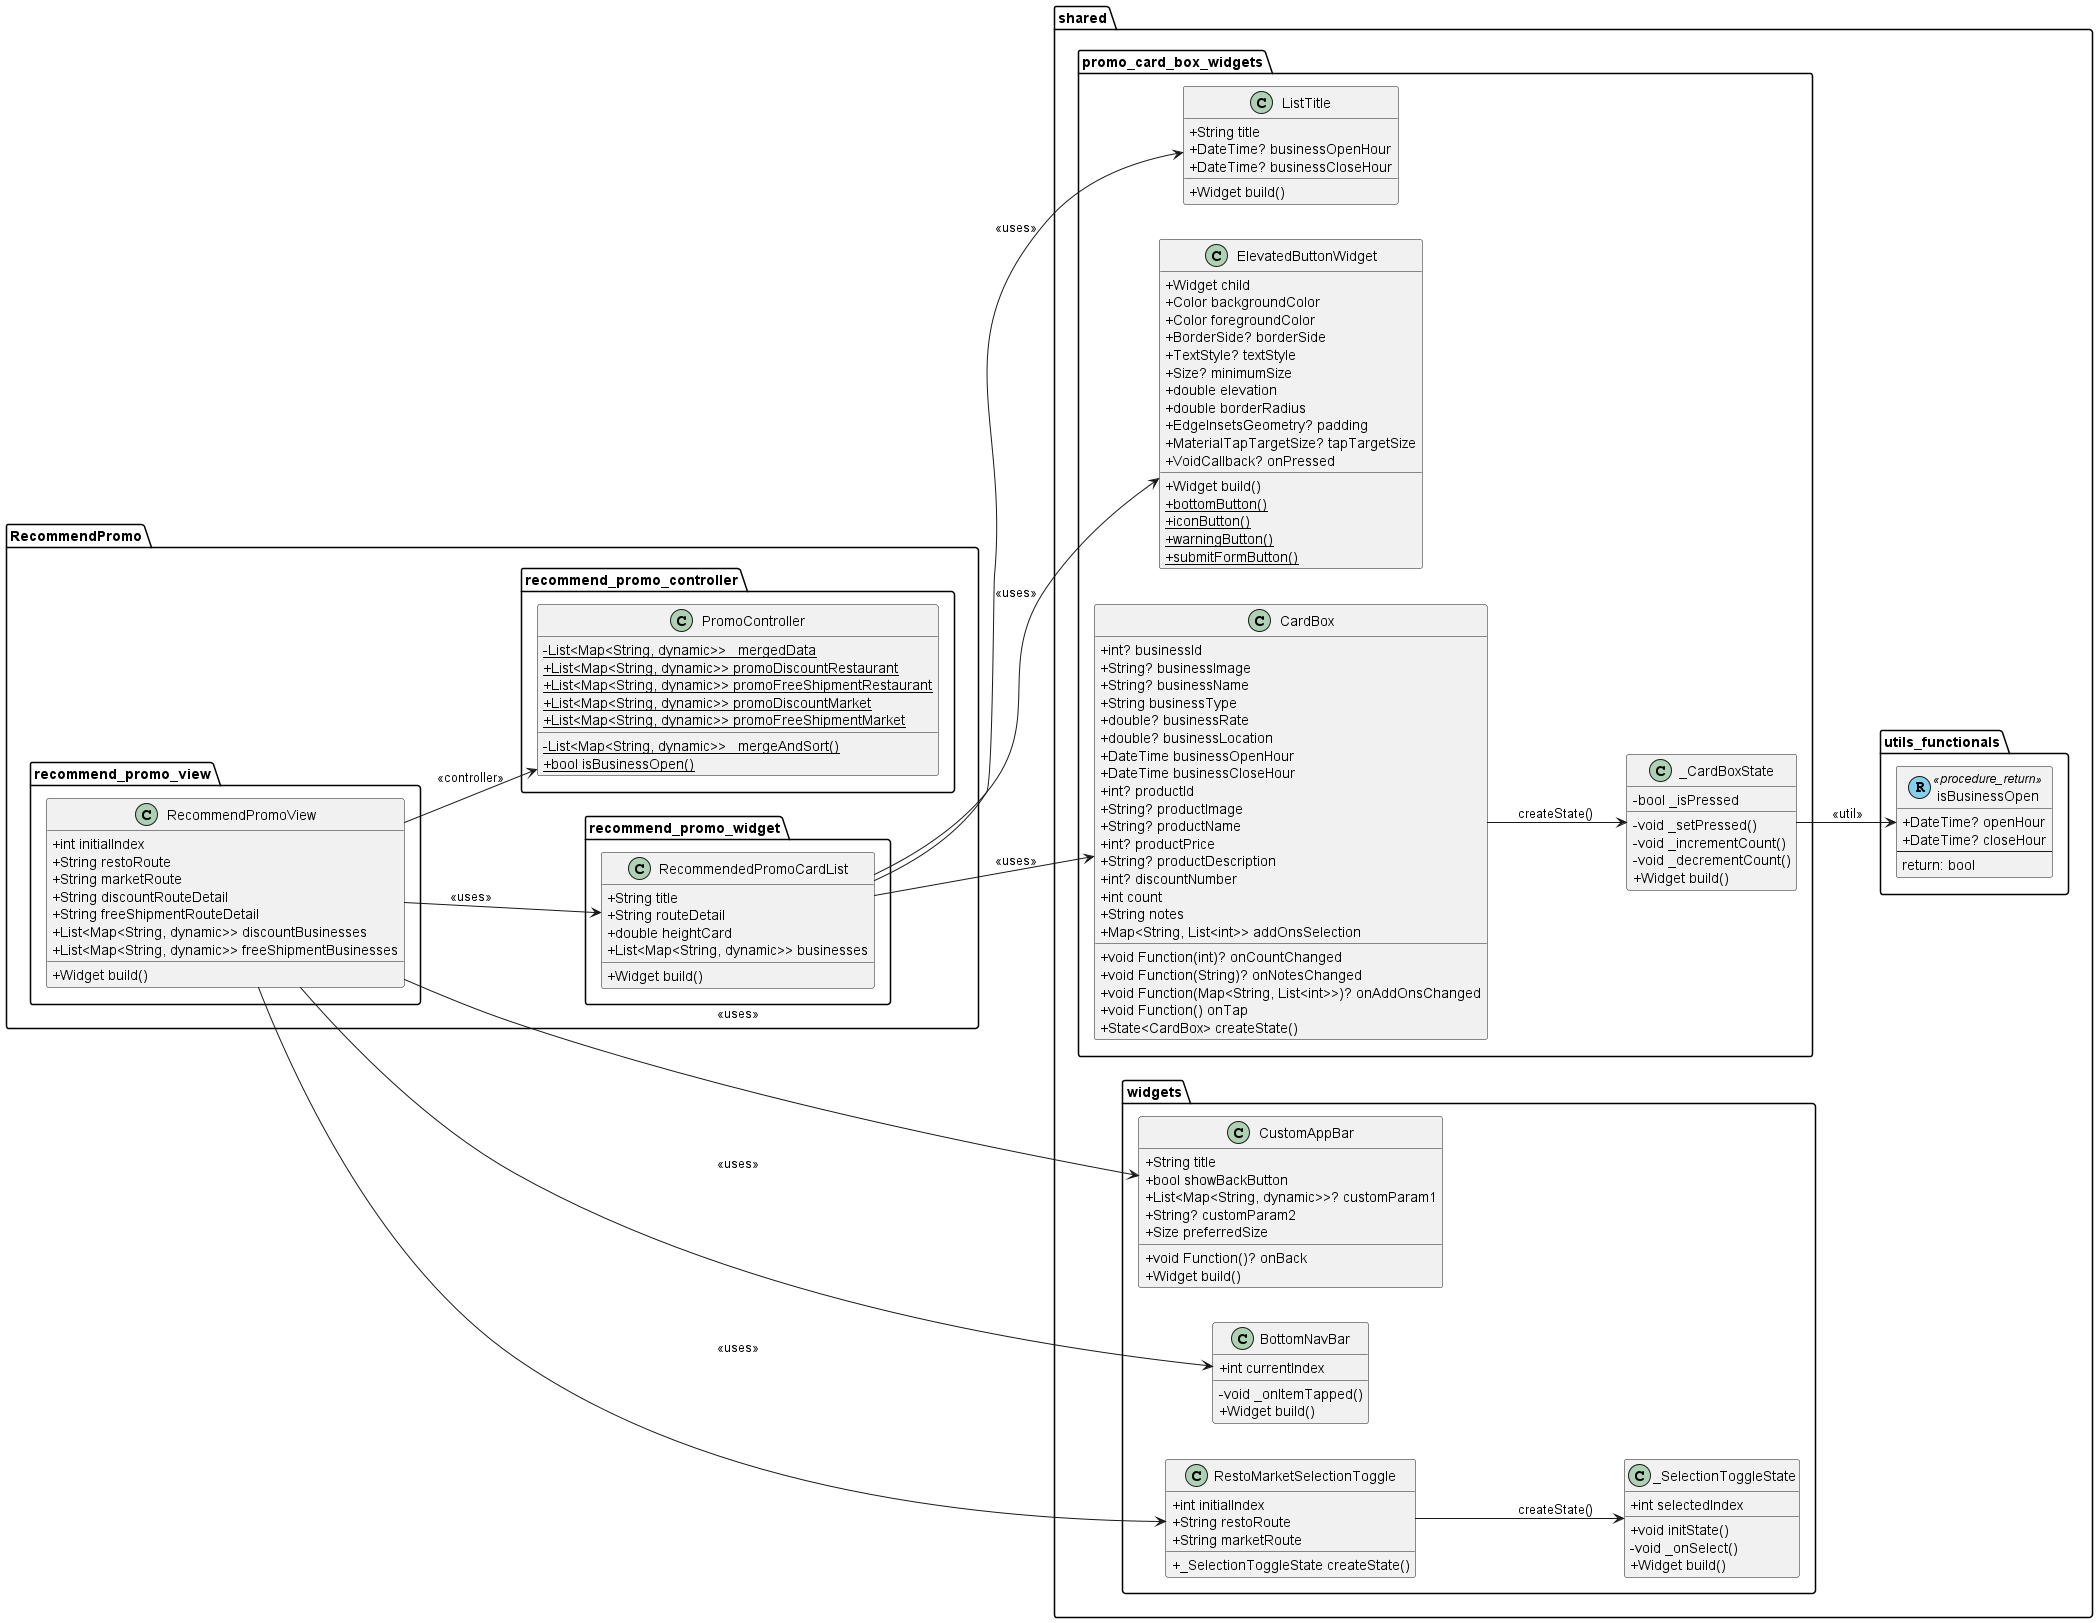

The diagram above was rendered by PlantUML. Its source (embedded in the PNG):
@startuml
set namespaceSeparator ::
left to right direction

skinparam classAttributeIconSize 0

' ================== PROMO VIEW ==================
package "RecommendPromo::recommend_promo_view" {
  class RecommendPromoView {
    +int initialIndex
    +String restoRoute
    +String marketRoute
    +String discountRouteDetail
    +String freeShipmentRouteDetail
    +List<Map<String, dynamic>> discountBusinesses
    +List<Map<String, dynamic>> freeShipmentBusinesses
    +Widget build()
  }
}

package "RecommendPromo::recommend_promo_widget" {
  class RecommendedPromoCardList {
    +String title
    +String routeDetail
    +double heightCard
    +List<Map<String, dynamic>> businesses
    +Widget build()
  }
}

' ================== PROMO CONTROLLER ==================
package "RecommendPromo::recommend_promo_controller" {
  class PromoController {
    {static} -List<Map<String, dynamic>> _mergedData
    {static} +List<Map<String, dynamic>> promoDiscountRestaurant
    {static} +List<Map<String, dynamic>> promoFreeShipmentRestaurant
    {static} +List<Map<String, dynamic>> promoDiscountMarket
    {static} +List<Map<String, dynamic>> promoFreeShipmentMarket
    {static} -List<Map<String, dynamic>> _mergeAndSort()
    {static} +bool isBusinessOpen()
  }
}

' ================== SHARED FUNCTION ==================
package "shared::utils_functionals" {
  class isBusinessOpen << (R,skyblue) procedure_return >> {
    +DateTime? openHour
    +DateTime? closeHour
    --
    return: bool
  }
}

' ================== SHARED WIDGETS ==================
package "shared::widgets" {
  class CustomAppBar {
    +String title
    +bool showBackButton
    +List<Map<String, dynamic>>? customParam1
    +String? customParam2
    +void Function()? onBack
    +Size preferredSize
    +Widget build()
  }

  class BottomNavBar {
    +int currentIndex
    -void _onItemTapped()
    +Widget build()
  }

  class RestoMarketSelectionToggle {
    +int initialIndex
    +String restoRoute
    +String marketRoute
    +_SelectionToggleState createState()
  }

  class _SelectionToggleState {
    +int selectedIndex
    +void initState()
    -void _onSelect()
    +Widget build()
  }

  RestoMarketSelectionToggle --> _SelectionToggleState : createState()
}

package "shared::promo_card_box_widgets" {
  class ListTitle {
    +String title
    +DateTime? businessOpenHour
    +DateTime? businessCloseHour
    +Widget build()
  }

  class ElevatedButtonWidget {
    +Widget child
    +Color backgroundColor
    +Color foregroundColor
    +BorderSide? borderSide
    +TextStyle? textStyle
    +Size? minimumSize
    +double elevation
    +double borderRadius
    +EdgeInsetsGeometry? padding
    +MaterialTapTargetSize? tapTargetSize
    +VoidCallback? onPressed
    +Widget build()
    {static} +bottomButton()
    {static} +iconButton()
    {static} +warningButton()
    {static} +submitFormButton()
  }

  class CardBox {
    +int? businessId
    +String? businessImage
    +String? businessName
    +String businessType
    +double? businessRate
    +double? businessLocation
    +DateTime businessOpenHour
    +DateTime businessCloseHour
    +int? productId
    +String? productImage
    +String? productName
    +int? productPrice
    +String? productDescription
    +int? discountNumber
    +int count
    +String notes
    +Map<String, List<int>> addOnsSelection
    +void Function(int)? onCountChanged
    +void Function(String)? onNotesChanged
    +void Function(Map<String, List<int>>)? onAddOnsChanged
    +void Function() onTap
    +State<CardBox> createState()
  }

  class _CardBoxState {
    -bool _isPressed
    -void _setPressed()
    -void _incrementCount()
    -void _decrementCount()
    +Widget build()
  }
}

' ================== RELATIONSHIPS ==================
RecommendPromoView --> PromoController : <<controller>>
RecommendPromoView --> CustomAppBar : <<uses>>
RecommendPromoView --> RestoMarketSelectionToggle : <<uses>>
RecommendPromoView --> RecommendedPromoCardList : <<uses>>
RecommendPromoView --> BottomNavBar : <<uses>>

RecommendedPromoCardList --> ListTitle : <<uses>>
RecommendedPromoCardList --> ElevatedButtonWidget : <<uses>>
RecommendedPromoCardList --> CardBox : <<uses>>
CardBox --> _CardBoxState : createState()
_CardBoxState --> isBusinessOpen : <<util>>

@enduml